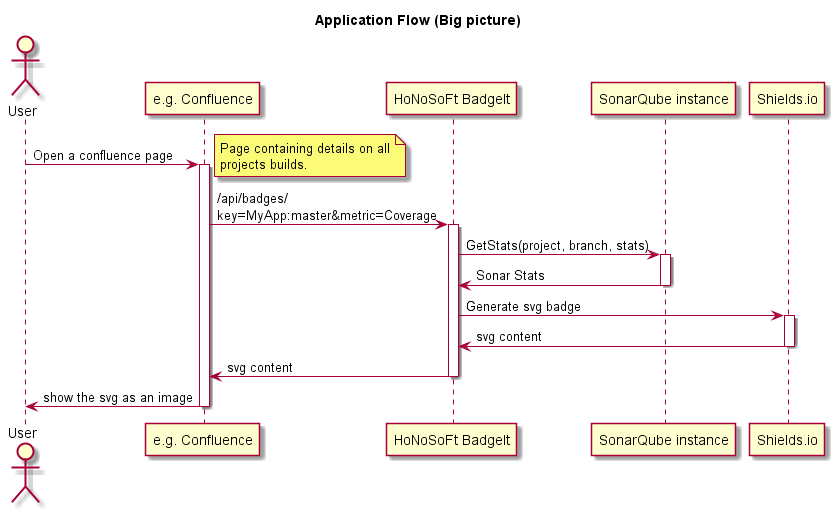

The diagram above was rendered by PlantUML. Its source (embedded in the PNG):
@startuml Application Flow
title: Application Flow (Big picture)

Actor "User" as user
participant "e.g. Confluence" as confluence
participant "HoNoSoFt BadgeIt" as badgeIt
participant "SonarQube instance" as sq
participant "Shields.io" as shields

user-> confluence: Open a confluence page
activate confluence

note right
Page containing details on all
projects builds. 
end note
confluence->badgeIt: /api/badges/\nkey=MyApp:master&metric=Coverage
activate badgeIt
badgeIt-> sq: GetStats(project, branch, stats)
activate sq
sq-> badgeIt: Sonar Stats
deactivate sq
badgeIt-> shields: Generate svg badge
activate shields
shields-> badgeIt: svg content
deactivate shields
badgeIt-> confluence: svg content
deactivate badgeIt
confluence -> user: show the svg as an image

deactivate confluence
@enduml